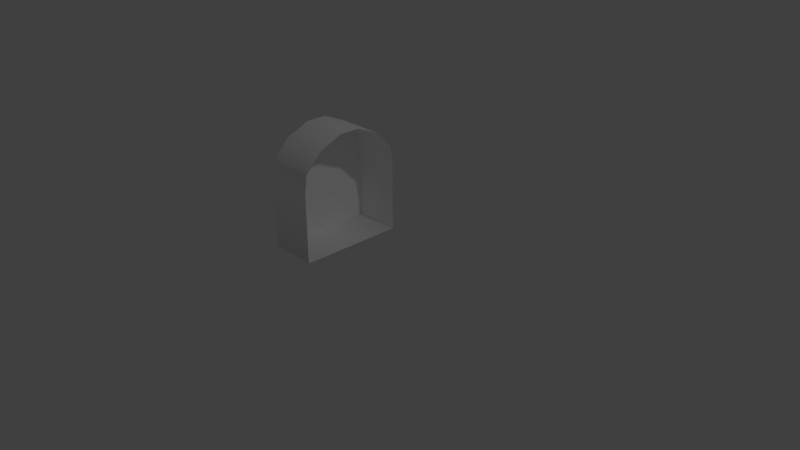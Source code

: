 # Source: ChestThird_Left.blend  (saved by Blender 2.79.0; exported with 4.5.12 LTS)
import bpy
from mathutils import Matrix  # noqa: F401  (used for matrix-valued properties, if any)

bpy.ops.wm.read_factory_settings(use_empty=True)
scene = bpy.context.scene
scene.name = 'Scene'

# ---- collections
col_collection_1 = bpy.data.collections.new('Collection 1'); scene.collection.children.link(col_collection_1)

# ---- materials (node trees are filled in below, after node groups)
mat_mat_lowtreasurechest_frugality = bpy.data.materials.new('mat_LowTreasureChest_Frugality')
mat_mat_lowtreasurechest_frugality.alpha_threshold = 0.0
mat_mat_lowtreasurechest_frugality.use_transparent_shadow = False
mat_mat_lowtreasurechest_frugality.diffuse_color = (1.0, 1.0, 1.0, 1.0)
mat_mat_lowtreasurechest_frugality.specular_color = (0.5, 0.5, 0.5)
mat_mat_lowtreasurechest_frugality.roughness = 0.5

# ---- node groups
ng_auto_smooth = bpy.data.node_groups.new('Auto Smooth', 'GeometryNodeTree')
_s = ng_auto_smooth.interface.new_socket(name='Geometry', in_out='OUTPUT', socket_type='NodeSocketGeometry')
_s = ng_auto_smooth.interface.new_socket(name='Geometry', in_out='INPUT', socket_type='NodeSocketGeometry')
_s = ng_auto_smooth.interface.new_socket(name='Angle', in_out='INPUT', socket_type='NodeSocketFloat')
_s.subtype = 'ANGLE'
_s.min_value = 0.0
_s.max_value = 3.142
ng_auto_smooth.is_modifier = True
_N = ng_auto_smooth.nodes; _L = ng_auto_smooth.links
n0 = _N.new('NodeGroupOutput'); n0.name = 'Group Output'; n0.location = (480, -100)
n1 = _N.new('NodeGroupInput'); n1.name = 'Group Input'; n1.location = (-420, -300)
n2 = _N.new('NodeGroupInput'); n2.name = 'Group Input.001'; n2.location = (-60, -100)
n3 = _N.new('GeometryNodeSetShadeSmooth'); n3.name = 'Set Shade Smooth'; n3.location = (120, -100)
n3.domain = 'EDGE'
n4 = _N.new('GeometryNodeSetShadeSmooth'); n4.name = 'Set Shade Smooth.001'; n4.location = (300, -100)
n5 = _N.new('GeometryNodeInputMeshEdgeAngle'); n5.name = 'Edge Angle'; n5.location = (-420, -220)
n6 = _N.new('GeometryNodeInputEdgeSmooth'); n6.name = 'Is Edge Smooth'; n6.location = (-60, -160)
n7 = _N.new('GeometryNodeInputShadeSmooth'); n7.name = 'Is Face Smooth'; n7.location = (-240, -340)
n8 = _N.new('FunctionNodeBooleanMath'); n8.name = 'Boolean Math'; n8.location = (-60, -220)
n9 = _N.new('FunctionNodeCompare'); n9.name = 'Compare'; n9.location = (-240, -180)
n9.operation = 'LESS_EQUAL'
_L.new(n5.outputs[0], n9.inputs[0])
_L.new(n4.outputs[0], n0.inputs[0])
_L.new(n1.outputs[1], n9.inputs[1])
_L.new(n9.outputs[0], n8.inputs[0])
_L.new(n7.outputs[0], n8.inputs[1])
_L.new(n2.outputs[0], n3.inputs[0])
_L.new(n6.outputs[0], n3.inputs[1])
_L.new(n3.outputs[0], n4.inputs[0])
_L.new(n8.outputs[0], n3.inputs[2])
n0.is_active_output = True

# ---- material node trees

# ---- world
world_world = bpy.data.worlds.new('World'); scene.world = world_world
world_world.color = (0.05088, 0.05088, 0.05088)
world_world.use_sun_shadow = False
world_world.sun_shadow_jitter_overblur = 0.0
world_world.cycles.sampling_method = 'MANUAL'

# ---- cameras
cam_camera = bpy.data.cameras.new('Camera')
cam_camera.clip_end = 100.0
cam_camera.lens = 35.0
cam_camera.sensor_width = 32.0
cam_camera.sensor_height = 18.0
cam_camera.ortho_scale = 7.314
cam_camera.dof.focus_distance = 0.0
cam_camera.dof.aperture_fstop = 128.0

# ---- lights
light_lamp = bpy.data.lights.new('Lamp', 'POINT')
light_lamp.transmission_factor = 0.0
light_lamp.cutoff_distance = 30.0
light_lamp.energy = 100.0
light_lamp.shadow_buffer_clip_start = 1.001
light_lamp.shadow_soft_size = 0.1
light_lamp.shadow_maximum_resolution = 0.006
light_lamp.use_absolute_resolution = True

# ---- meshes
me_untitled_001 = bpy.data.meshes.new('Untitled.001')
me_untitled_001.from_pydata([(-101.1, -48.51, 65.16), (-101.1, -48.51, -79.54), (-101.1, 46.87, 65.16), (-101.1, 46.87, -79.54), (-35.59, 46.87, 65.16), (-35.59, -48.51, 65.16), (-35.59, -48.51, -79.54), (-35.59, 46.87, -79.54)], [], [(5, 4, 2, 0), (2, 3, 1, 0), (1, 3, 7, 6), (0, 1, 6, 5)])
me_untitled_001.polygons.foreach_set('use_smooth', [True] * 4)
_k = set([(0, 1), (0, 2), (1, 3)])
me_untitled_001.attributes.new('sharp_edge', 'BOOLEAN', 'EDGE').data.foreach_set('value', [ (min(e.vertices), max(e.vertices)) in _k for e in me_untitled_001.edges])
_uv = me_untitled_001.uv_layers.new(name='map1')
_uv.uv.foreach_set('vector', [6.94e-05, 0.2844, 6.928e-05, 6.932e-05, 0.1954, 6.925e-05, 0.1954, 0.2844, 0.4797, 0.2844, 0.4797, 0.7156, 0.1955, 0.7156, 0.1954, 0.2844, 0.1955, 0.7156, 0.1954, 0.9999, 6.925e-05, 0.9999, 6.94e-05, 0.7156, 0.1954, 0.2844, 0.1955, 0.7156, 6.94e-05, 0.7156, 6.94e-05, 0.2844])
me_untitled_001.materials.append(mat_mat_lowtreasurechest_frugality)
me_untitled_001.use_remesh_preserve_volume = False
me_untitled_001.use_remesh_preserve_attributes = False
me_untitled_001.use_mirror_vertex_groups = False
me_untitled_001.update()
me_untitled_001.normals_split_custom_set([tuple(v) for v in zip(*[iter([0.0, -0.7071, 0.7071, 0.0, 0.0, 1.0, 0.0, 0.0, 1.0, 0.0, -0.7071, 0.7071, -1.0, 2.83e-07, 0.0, -1.0, 2.83e-07, 0.0, -1.0, 2.83e-07, 0.0, -1.0, 2.83e-07, 0.0, 0.0, -0.7071, -0.7071, 0.0, 0.0, -1.0, 0.0, 0.0, -1.0, 0.0, -0.7071, -0.7071, 0.0, -0.7071, 0.7071, 0.0, -0.7071, -0.7071, 0.0, -0.7071, -0.7071, 0.0, -0.7071, 0.7071])] * 3)])
me_untitled = bpy.data.meshes.new('Untitled')
me_untitled.from_pydata([], [], [])
_uv = me_untitled.uv_layers.new(name='map1')
_uv.uv.foreach_set('vector', [])
me_untitled.materials.append(mat_mat_lowtreasurechest_frugality)
me_untitled.use_remesh_preserve_volume = False
me_untitled.use_remesh_preserve_attributes = False
me_untitled.use_mirror_vertex_groups = False
me_untitled.update()
me_untitled_002 = bpy.data.meshes.new('Untitled.002')
me_untitled_002.from_pydata([(-98.33, 95.38, 72.35), (-98.33, 95.38, -72.35), (-98.33, 158.1, 13.8), (-98.33, 158.1, -13.8), (-98.33, 144.3, 45.73), (-98.33, 144.3, -45.73), (-98.33, 120.2, 68.64), (-98.33, 120.2, -68.64), (-32.78, 95.38, 72.35), (-32.78, 120.2, 68.64), (-32.78, 95.38, -72.35), (-32.78, 144.3, 45.73), (-32.78, 158.1, 13.8), (-32.78, 120.2, -68.64), (-32.78, 144.3, -45.73), (-32.78, 158.1, -13.8)], [], [(9, 11, 4, 6), (6, 1, 0), (1, 6, 7), (5, 4, 2), (5, 2, 3), (15, 3, 2, 12), (7, 6, 4), (7, 4, 5), (13, 7, 5, 14), (8, 9, 6, 0), (11, 12, 2, 4), (14, 5, 3, 15), (1, 7, 13, 10)])
me_untitled_002.polygons.foreach_set('use_smooth', [True] * 13)
_k = set([(0, 1), (0, 6), (1, 7), (2, 3), (2, 4), (3, 5), (4, 6), (5, 7)])
me_untitled_002.attributes.new('sharp_edge', 'BOOLEAN', 'EDGE').data.foreach_set('value', [ (min(e.vertices), max(e.vertices)) in _k for e in me_untitled_002.edges])
_uv = me_untitled_002.uv_layers.new(name='map1')
_uv.uv.foreach_set('vector', [0.8825, 0.5997, 0.7271, 0.5997, 0.7271, 0.2933, 0.8825, 0.2933, 0.8208, 0.1162, 0.1618, 7.743e-05, 0.8382, 7.771e-05, 0.1618, 7.743e-05, 0.8208, 0.1162, 0.1792, 0.1162, 0.2863, 0.2289, 0.7137, 0.2289, 0.5645, 0.2933, 0.2863, 0.2289, 0.5645, 0.2933, 0.4355, 0.2933, 0.4355, 0.5997, 0.4355, 0.2933, 0.5645, 0.2933, 0.5645, 0.5997, 0.1792, 0.1162, 0.8208, 0.1162, 0.7137, 0.2289, 0.1792, 0.1162, 0.7137, 0.2289, 0.2863, 0.2289, 0.1175, 0.5997, 0.1175, 0.2933, 0.2729, 0.2933, 0.2729, 0.5997, 0.9999, 0.5997, 0.8825, 0.5997, 0.8825, 0.2933, 0.9999, 0.2933, 0.7271, 0.5997, 0.5645, 0.5997, 0.5645, 0.2933, 0.7271, 0.2933, 0.2729, 0.5997, 0.2729, 0.2933, 0.4355, 0.2933, 0.4355, 0.5997, 7.743e-05, 0.2933, 0.1175, 0.2933, 0.1175, 0.5997, 7.743e-05, 0.5997])
me_untitled_002.materials.append(mat_mat_lowtreasurechest_frugality)
me_untitled_002.use_remesh_preserve_volume = False
me_untitled_002.use_remesh_preserve_attributes = False
me_untitled_002.use_mirror_vertex_groups = False
me_untitled_002.update()
me_untitled_002.normals_split_custom_set([tuple(v) for v in zip(*[iter([0.0, 0.4386, 0.8987, 0.0, 0.8201, 0.5722, 0.0, 0.8201, 0.5722, 0.0, 0.4386, 0.8987, -1.0, -1.032e-07, 0.0, -1.0, 4.36e-07, 0.0, -1.0, -5.434e-07, 0.0, -1.0, 4.36e-07, 0.0, -1.0, -1.032e-07, 0.0, -1.0, 4.377e-07, 0.0, -1.0, 1.487e-07, 0.0, -1.0, 5.728e-07, 0.0, -1.0, 8.17e-07, 0.0, -1.0, 1.487e-07, 0.0, -1.0, 8.17e-07, 0.0, -1.0, 1.284e-06, 0.0, 0.0, 0.9793, -0.2023, 0.0, 0.9793, -0.2023, 0.0, 0.9793, 0.2023, 0.0, 0.9793, 0.2023, -1.0, 4.377e-07, 0.0, -1.0, -1.032e-07, 0.0, -1.0, 5.728e-07, 0.0, -1.0, 4.377e-07, 0.0, -1.0, 5.728e-07, 0.0, -1.0, 1.487e-07, 0.0, 0.0, 0.4386, -0.8987, 0.0, 0.4386, -0.8987, 0.0, 0.8201, -0.5722, 0.0, 0.8201, -0.5722, 0.0, 0.1478, 0.989, 0.0, 0.4386, 0.8987, 0.0, 0.4386, 0.8987, 0.0, 0.1478, 0.989, 0.0, 0.8201, 0.5722, 0.0, 0.9793, 0.2023, 0.0, 0.9793, 0.2023, 0.0, 0.8201, 0.5722, 0.0, 0.8201, -0.5722, 0.0, 0.8201, -0.5722, 0.0, 0.9793, -0.2023, 0.0, 0.9793, -0.2023, 0.0, 0.1478, -0.989, 0.0, 0.4386, -0.8987, 0.0, 0.4386, -0.8987, 0.0, 0.1478, -0.989])] * 3)])

# ---- objects
ob_group1 = bpy.data.objects.new('group1', None)
ob_pasted__group = bpy.data.objects.new('pasted__group', None)
ob_pasted__pasted__obj_low_box = bpy.data.objects.new('pasted__pasted__obj_Low_box', me_untitled_001)
ob_pasted__pasted__obj_low_coin = bpy.data.objects.new('pasted__pasted__obj_Low_coin', me_untitled)
ob_pasted__pasted__obj_low_lid = bpy.data.objects.new('pasted__pasted__obj_Low_lid', me_untitled_002)
ob_lamp = bpy.data.objects.new('Lamp', light_lamp)
ob_camera = bpy.data.objects.new('Camera', cam_camera)

# ---- transforms, parenting, visibility, modifiers, constraints
ob_group1.location = (0.0, 0.0, 0.0)
ob_group1.rotation_euler = (1.571, -0.0, 0.0)
ob_group1.scale = (0.01, 0.01, 0.01)
ob_group1.empty_image_offset = (0.0, 0.0)
ob_group1.color = (0.8, 0.8, 0.8, 1.0)
ob_group1.lineart.crease_threshold = 0.0
ob_pasted__group.parent = ob_group1
ob_pasted__group.location = (0.0, 0.0, 0.0)
ob_pasted__group.empty_image_offset = (0.0, 0.0)
ob_pasted__group.color = (0.8, 0.8, 0.8, 1.0)
ob_pasted__group.lineart.crease_threshold = 0.0
ob_pasted__pasted__obj_low_box.parent = ob_pasted__group
ob_pasted__pasted__obj_low_box.location = (2.815, 48.51, 7.193)
ob_pasted__pasted__obj_low_box.color = (0.8, 0.8, 0.8, 1.0)
ob_pasted__pasted__obj_low_box.lineart.crease_threshold = 0.0
ob_pasted__pasted__obj_low_coin.parent = ob_pasted__group
ob_pasted__pasted__obj_low_coin.location = (2.815, 48.51, 7.193)
ob_pasted__pasted__obj_low_coin.color = (0.8, 0.8, 0.8, 1.0)
ob_pasted__pasted__obj_low_coin.lineart.crease_threshold = 0.0
_m = ob_pasted__pasted__obj_low_coin.modifiers.new('Auto Smooth', 'NODES')
_m.node_group = ng_auto_smooth
_gi = [s.identifier for s in ng_auto_smooth.interface.items_tree if s.item_type == 'SOCKET' and s.in_out == 'INPUT']
_m[_gi[1]] = 0.5236  # Angle
ob_pasted__pasted__obj_low_lid.parent = ob_pasted__group
ob_pasted__pasted__obj_low_lid.location = (0.0, 0.0, 0.0)
ob_pasted__pasted__obj_low_lid.color = (0.8, 0.8, 0.8, 1.0)
ob_pasted__pasted__obj_low_lid.lineart.crease_threshold = 0.0
ob_lamp.location = (4.076, 1.005, 5.904)
ob_lamp.rotation_euler = (0.6503, 0.05522, 1.866)
ob_lamp.lock_rotations_4d = False
ob_lamp.empty_display_type = 'ARROWS'
ob_lamp.color = (0.0, 0.0, 0.0, 0.0)
ob_lamp.lineart.crease_threshold = 0.0
ob_camera.location = (7.481, -6.508, 5.344)
ob_camera.rotation_euler = (1.109, 0.0, 0.8149)
ob_camera.lock_rotations_4d = False
ob_camera.empty_display_type = 'ARROWS'
ob_camera.color = (0.0, 0.0, 0.0, 0.0)
ob_camera.display_type = 'WIRE'
ob_camera.lineart.crease_threshold = 0.0

# ---- collection membership
col_collection_1.objects.link(ob_group1)
col_collection_1.objects.link(ob_pasted__group)
col_collection_1.objects.link(ob_pasted__pasted__obj_low_box)
col_collection_1.objects.link(ob_pasted__pasted__obj_low_coin)
col_collection_1.objects.link(ob_pasted__pasted__obj_low_lid)
col_collection_1.objects.link(ob_lamp)
col_collection_1.objects.link(ob_camera)

# ---- scene / render settings (as saved in the file)
scene.camera = ob_camera
scene.frame_start = 1; scene.frame_end = 250; scene.frame_set(1)
scene.render.engine = 'BLENDER_EEVEE_NEXT'
scene.render.resolution_percentage = 50
scene.render.fps = 30
scene.render.dither_intensity = 0.0
scene.cycles.use_denoising = False
scene.cycles.samples = 128
scene.cycles.sampling_pattern = 'TABULATED_SOBOL'
scene.cycles.use_adaptive_sampling = False
scene.cycles.use_light_tree = False
scene.cycles.blur_glossy = 0.0
scene.cycles.sample_clamp_indirect = 0.0
scene.view_settings.view_transform = 'Standard'
bpy.context.view_layer.update()
